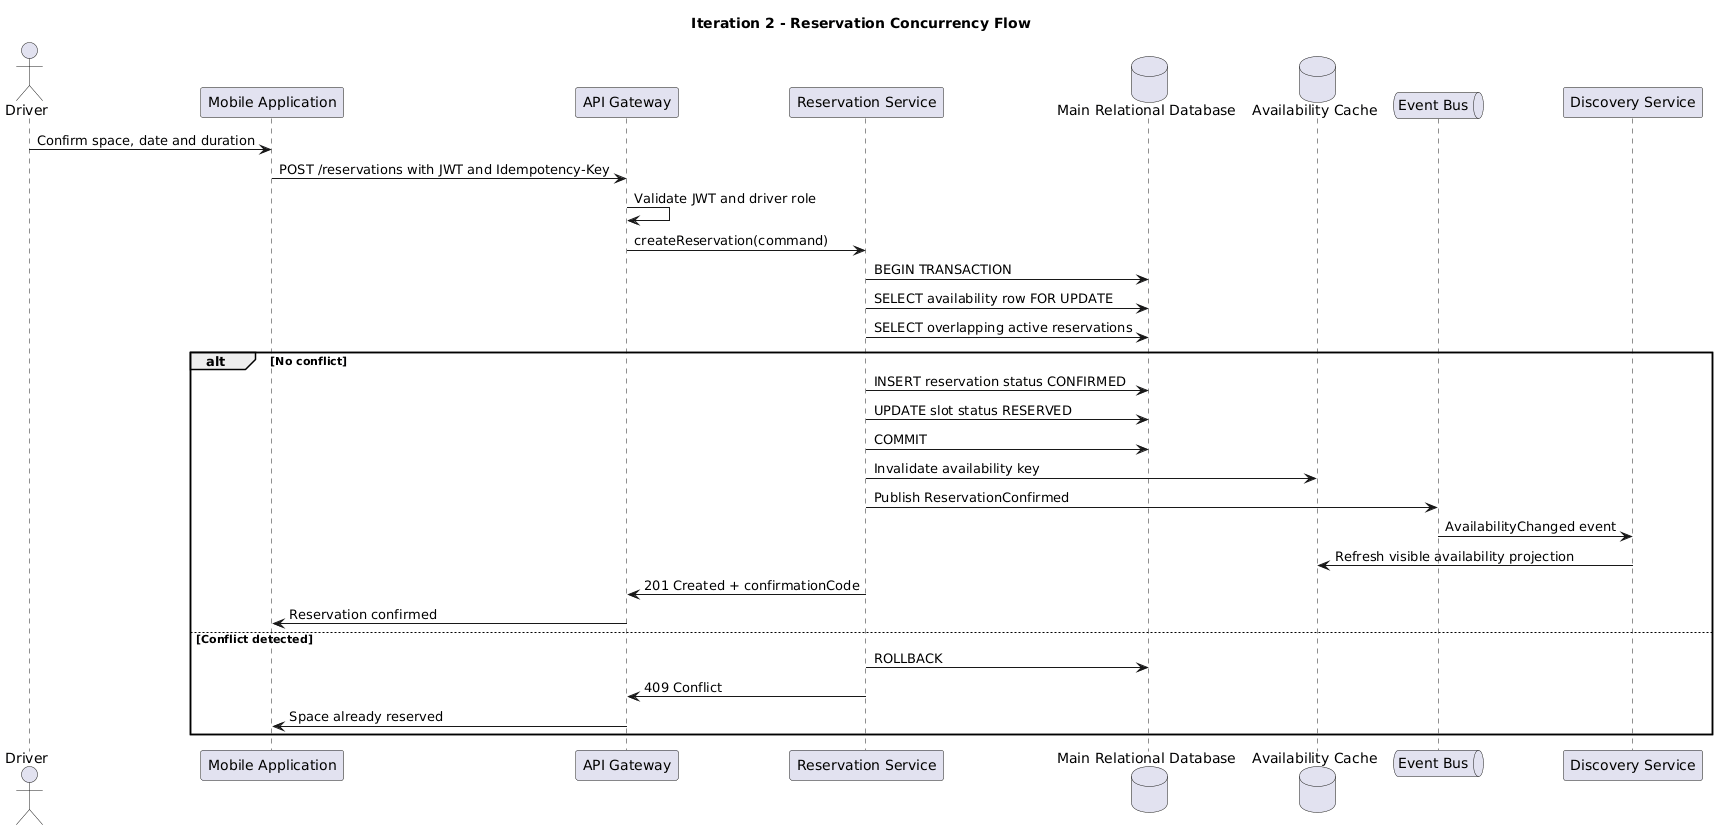

The diagram above was rendered by PlantUML. Its source (embedded in the PNG):
@startuml
title Iteration 2 - Reservation Concurrency Flow
actor Driver
participant "Mobile Application" as Mobile
participant "API Gateway" as Gateway
participant "Reservation Service" as Reservation
database "Main Relational Database" as DB
database "Availability Cache" as Cache
queue "Event Bus" as Bus
participant "Discovery Service" as Discovery

Driver -> Mobile: Confirm space, date and duration
Mobile -> Gateway: POST /reservations with JWT and Idempotency-Key
Gateway -> Gateway: Validate JWT and driver role
Gateway -> Reservation: createReservation(command)
Reservation -> DB: BEGIN TRANSACTION
Reservation -> DB: SELECT availability row FOR UPDATE
Reservation -> DB: SELECT overlapping active reservations
alt No conflict
  Reservation -> DB: INSERT reservation status CONFIRMED
  Reservation -> DB: UPDATE slot status RESERVED
  Reservation -> DB: COMMIT
  Reservation -> Cache: Invalidate availability key
  Reservation -> Bus: Publish ReservationConfirmed
  Bus -> Discovery: AvailabilityChanged event
  Discovery -> Cache: Refresh visible availability projection
  Reservation -> Gateway: 201 Created + confirmationCode
  Gateway -> Mobile: Reservation confirmed
else Conflict detected
  Reservation -> DB: ROLLBACK
  Reservation -> Gateway: 409 Conflict
  Gateway -> Mobile: Space already reserved
end
@enduml